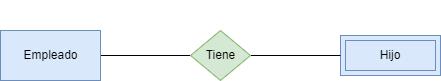

The diagram above was exported from draw.io. Its source (the exported page's mxGraphModel, read from the mxfile embedded in the PNG):
<mxGraphModel dx="316" dy="570" grid="1" gridSize="10" guides="1" tooltips="1" connect="1" arrows="1" fold="1" page="1" pageScale="1" pageWidth="850" pageHeight="1100" math="0" shadow="0">
  <root>
    <mxCell id="0" />
    <mxCell id="1" parent="0" />
    <mxCell id="5" style="edgeStyle=none;html=1;exitX=1;exitY=0.5;exitDx=0;exitDy=0;fontColor=#000000;endArrow=none;endFill=0;" edge="1" parent="1" source="2" target="4">
      <mxGeometry relative="1" as="geometry" />
    </mxCell>
    <mxCell id="2" value="&lt;font color=&quot;#000000&quot;&gt;Empleado&lt;/font&gt;" style="html=1;dashed=0;whitespace=wrap;fillColor=#dae8fc;strokeColor=#6c8ebf;" vertex="1" parent="1">
      <mxGeometry x="120" y="280" width="100" height="50" as="geometry" />
    </mxCell>
    <mxCell id="3" value="&lt;font color=&quot;#000000&quot;&gt;Hijo&lt;/font&gt;" style="shape=ext;margin=3;double=1;whiteSpace=wrap;html=1;align=center;fillColor=#dae8fc;strokeColor=#6c8ebf;" vertex="1" parent="1">
      <mxGeometry x="460" y="285" width="100" height="40" as="geometry" />
    </mxCell>
    <mxCell id="6" style="edgeStyle=none;html=1;exitX=1;exitY=0.5;exitDx=0;exitDy=0;fontColor=#000000;endArrow=none;endFill=0;" edge="1" parent="1" source="4" target="3">
      <mxGeometry relative="1" as="geometry" />
    </mxCell>
    <mxCell id="4" value="&lt;font color=&quot;#000000&quot;&gt;Tiene&lt;/font&gt;" style="shape=rhombus;html=1;dashed=0;whitespace=wrap;perimeter=rhombusPerimeter;fillColor=#d5e8d4;strokeColor=#82b366;" vertex="1" parent="1">
      <mxGeometry x="310" y="280" width="60" height="50" as="geometry" />
    </mxCell>
    <mxCell id="7" value="&lt;font color=&quot;#ffffff&quot;&gt;(0:N)&lt;/font&gt;" style="text;html=1;align=center;verticalAlign=middle;resizable=0;points=[];autosize=1;strokeColor=none;fillColor=none;fontColor=#000000;" vertex="1" parent="1">
      <mxGeometry x="415" y="275" width="50" height="30" as="geometry" />
    </mxCell>
    <mxCell id="9" value="&lt;font color=&quot;#ffffff&quot;&gt;(1:1)&lt;/font&gt;" style="text;html=1;align=center;verticalAlign=middle;resizable=0;points=[];autosize=1;strokeColor=none;fillColor=none;fontColor=#000000;" vertex="1" parent="1">
      <mxGeometry x="220" y="275" width="50" height="30" as="geometry" />
    </mxCell>
    <mxCell id="10" value="&lt;font color=&quot;#ffffff&quot;&gt;&lt;b&gt;1:N&lt;/b&gt;&lt;/font&gt;" style="text;html=1;align=center;verticalAlign=middle;resizable=0;points=[];autosize=1;strokeColor=none;fillColor=none;fontColor=#000000;" vertex="1" parent="1">
      <mxGeometry x="320" y="250" width="40" height="30" as="geometry" />
    </mxCell>
  </root>
</mxGraphModel>